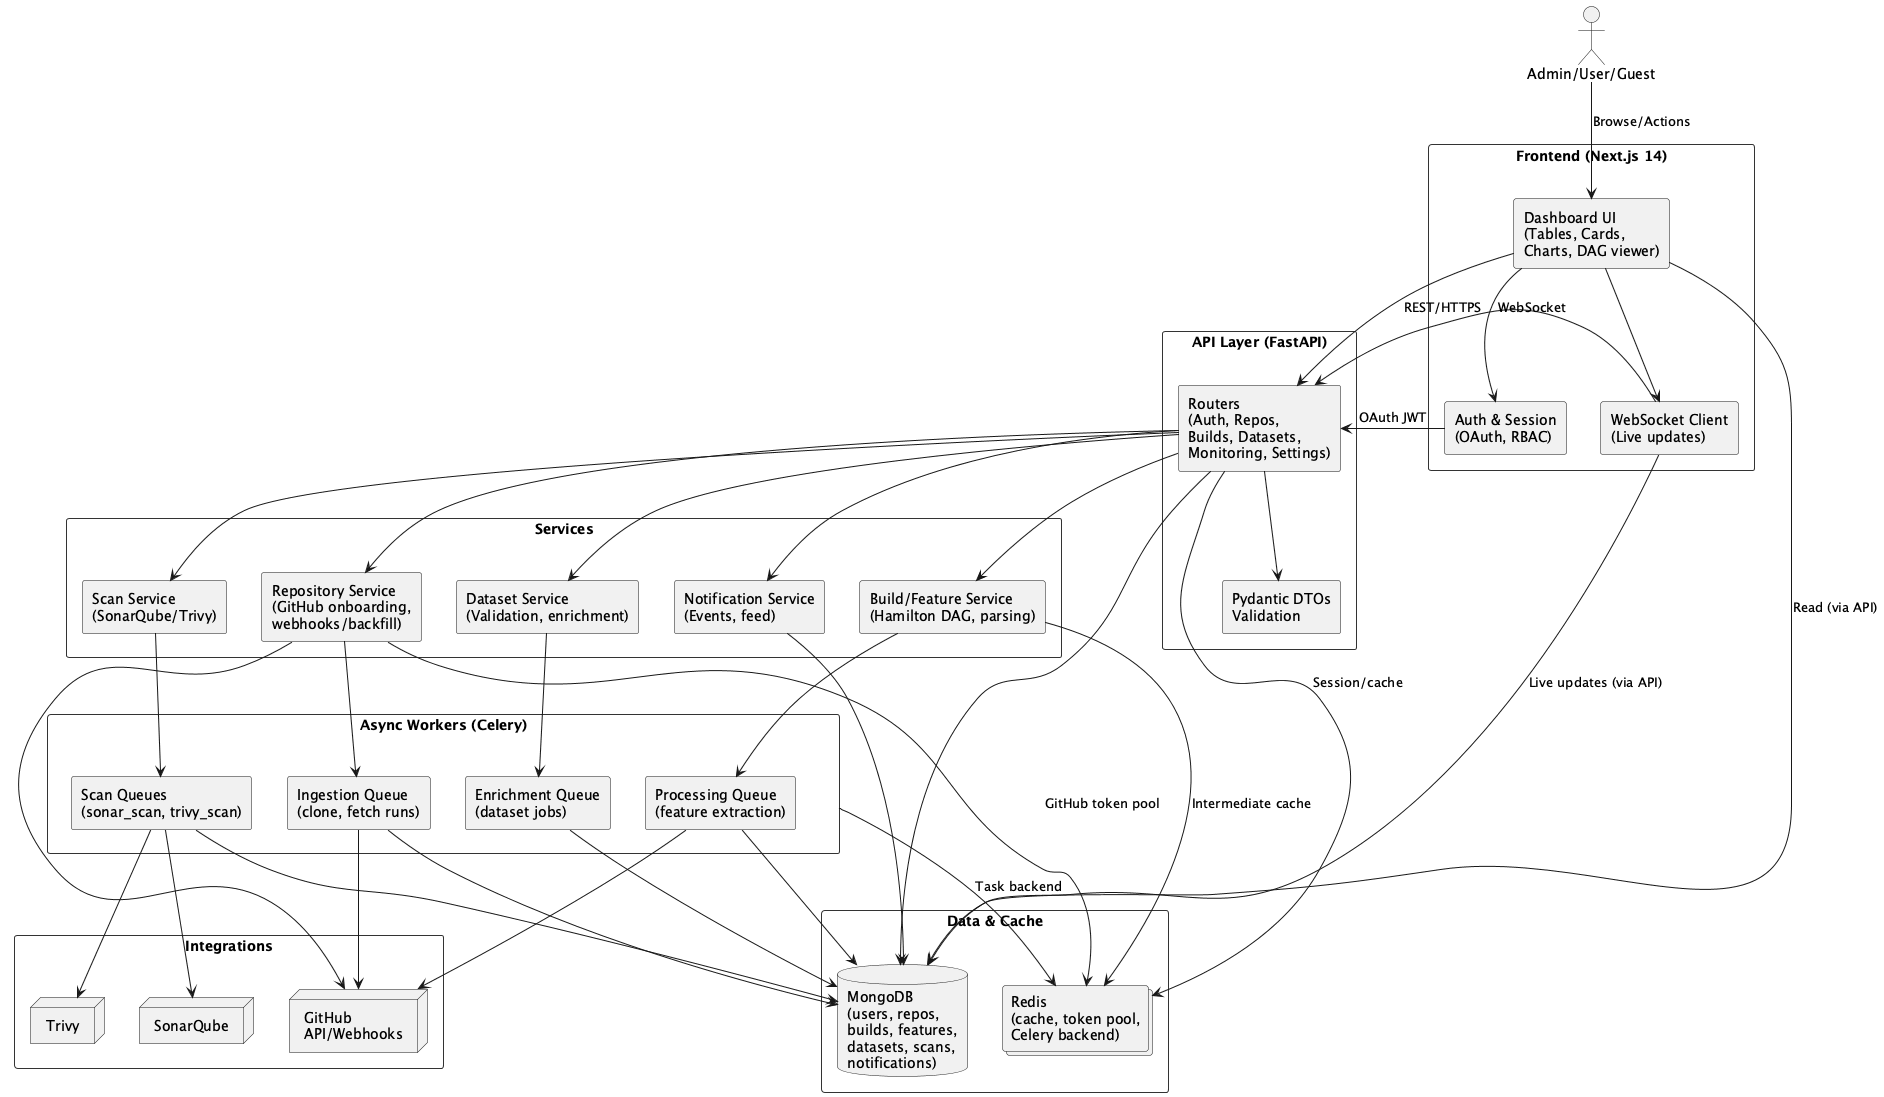

The diagram above was rendered by PlantUML. Its source (embedded in the PNG):
@startuml
'===============================================================
' SYSTEM ARCHITECTURE OVERVIEW - BUILD RISK DASHBOARD
'===============================================================
skinparam rectangle {
  BorderColor #333333
  BackgroundColor #F9F9F9
}
skinparam componentStyle rectangle

actor "Admin/User/Guest" as User

rectangle "Frontend (Next.js 14)" as FE {
  component "Dashboard UI\n(Tables, Cards,\nCharts, DAG viewer)" as FE_UI
  component "Auth & Session\n(OAuth, RBAC)" as FE_Auth
  component "WebSocket Client\n(Live updates)" as FE_WS
  FE_UI -down-> FE_Auth
  FE_UI -down-> FE_WS
}

rectangle "API Layer (FastAPI)" as API {
  component "Routers\n(Auth, Repos,\nBuilds, Datasets,\nMonitoring, Settings)" as API_R
  component "Pydantic DTOs\nValidation" as API_DTO
  API_R -down-> API_DTO
}

rectangle "Services" as SVC {
  component "Repository Service\n(GitHub onboarding,\nwebhooks/backfill)" as S_REPO
  component "Build/Feature Service\n(Hamilton DAG, parsing)" as S_FEAT
  component "Dataset Service\n(Validation, enrichment)" as S_DATA
  component "Notification Service\n(Events, feed)" as S_NOTI
  component "Scan Service\n(SonarQube/Trivy)" as S_SCAN
}

rectangle "Async Workers (Celery)" as CELERY {
  component "Ingestion Queue\n(clone, fetch runs)" as Q_INGEST
  component "Processing Queue\n(feature extraction)" as Q_PROCESS
  component "Scan Queues\n(sonar_scan, trivy_scan)" as Q_SCAN
  component "Enrichment Queue\n(dataset jobs)" as Q_ENRICH
}

rectangle "Data & Cache" as DATA {
  database "MongoDB\n(users, repos,\nbuilds, features,\ndatasets, scans,\nnotifications)" as DB
  collections "Redis\n(cache, token pool,\nCelery backend)" as CACHE
}

rectangle "Integrations" as EXT {
  node "GitHub\nAPI/Webhooks" as GITHUB
  node "SonarQube" as SONAR
  node "Trivy" as TRIVY
}

User --> FE_UI : Browse/Actions
FE_Auth --> API_R : OAuth JWT
FE_UI --> API_R : REST/HTTPS
FE_WS --> API_R : WebSocket

API_R --> S_REPO
API_R --> S_FEAT
API_R --> S_DATA
API_R --> S_NOTI
API_R --> S_SCAN

S_REPO --> Q_INGEST
S_FEAT --> Q_PROCESS
S_DATA --> Q_ENRICH
S_SCAN --> Q_SCAN
S_NOTI --> DB

Q_INGEST --> DB
Q_PROCESS --> DB
Q_ENRICH --> DB
Q_SCAN --> DB

S_REPO --> GITHUB
Q_INGEST --> GITHUB
Q_PROCESS --> GITHUB
Q_SCAN --> SONAR
Q_SCAN --> TRIVY

S_REPO --> CACHE : GitHub token pool
S_FEAT --> CACHE : Intermediate cache
CELERY --> CACHE : Task backend
API_R --> CACHE : Session/cache
API_R --> DB

DB <-- FE_UI : Read (via API)
DB <-- FE_WS : Live updates (via API)

@enduml